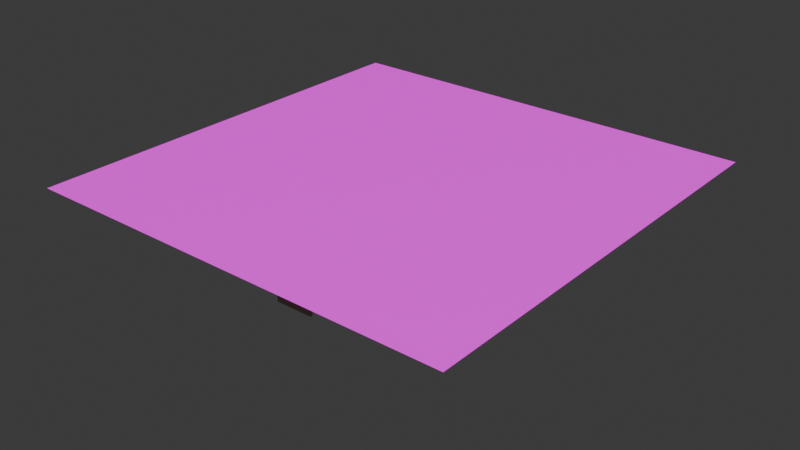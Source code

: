 # Source: door.blend  (saved by Blender 4.0.36; exported with 4.5.12 LTS)
import bpy
from mathutils import Matrix  # noqa: F401  (used for matrix-valued properties, if any)

bpy.ops.wm.read_factory_settings(use_empty=True)
scene = bpy.context.scene
scene.name = 'Scene'

# ---- collections
col_collection = bpy.data.collections.new('Collection'); scene.collection.children.link(col_collection)

# ---- images (referenced by path relative to the original .blend; pixels are not part of the script)
import os
ASSET_DIR = os.environ.get("B2B_ASSET_DIR", "")  # directory of the original .blend (textures are referenced by path, not embedded)
HERE = os.path.dirname(os.path.abspath(__file__))  # packed textures are extracted next to this script under _unpacked/

def load_image(name, relpath, width, height, colorspace="sRGB"):
    """Load a texture the original file referenced (path relative to the .blend, or extracted next to this script)."""
    p = next((c for c in (os.path.join(HERE, relpath), os.path.join(ASSET_DIR, relpath)) if relpath and os.path.exists(c)), "")
    if p:
        img = bpy.data.images.load(p, check_existing=True)
        img.name = name
    else:  # same state as the original file: an image datablock whose file is absent (Cycles renders it pink)
        img = bpy.data.images.new(name, width, height)
        img.source = "FILE"
        img.filepath = "//" + (relpath or name)
    img.colorspace_settings.name = colorspace
    return img
img_wall_jpg = load_image('wall.jpg', 'wall.jpg', 1024, 1024, 'sRGB')
img_tile_jpg = load_image('tile.jpg', 'tile.jpg', 1024, 1024, 'sRGB')
img_msu_jpg = load_image('msu.jpg', 'msu.jpg', 1024, 1024, 'sRGB')
img_tile_jpg_001 = load_image('tile.jpg.001', 'tile.jpg', 1024, 1024, 'sRGB')
img_msu_jpg_001 = load_image('msu.jpg.001', 'msu.jpg', 1024, 1024, 'sRGB')
img_fakegrass_jpg = load_image('fakegrass.jpg', 'fakegrass.jpg', 1024, 1024, 'sRGB')
img_woodfloor_jpg = load_image('woodfloor.jpg', 'woodfloor.jpg', 1024, 1024, 'sRGB')
img_inf_door_jpg = load_image('inf_door.jpg', 'inf_door.jpg', 1024, 1024, 'sRGB')

# ---- materials (node trees are filled in below, after node groups)
mat_material_029 = bpy.data.materials.new('Material.029')
mat_material_029.use_transparent_shadow = False
mat_material_002 = bpy.data.materials.new('Material.002')
mat_material_002.use_transparent_shadow = False
mat_material_003 = bpy.data.materials.new('Material.003')
mat_material_003.use_transparent_shadow = False
mat_material_004 = bpy.data.materials.new('Material.004')
mat_material_004.use_transparent_shadow = False
mat_material_005 = bpy.data.materials.new('Material.005')
mat_material_005.use_transparent_shadow = False
mat_material_006 = bpy.data.materials.new('Material.006')
mat_material_006.use_transparent_shadow = False
mat_material_007 = bpy.data.materials.new('Material.007')
mat_material_007.use_transparent_shadow = False
mat_material_008 = bpy.data.materials.new('Material.008')
mat_material_008.use_transparent_shadow = False
mat_material_009 = bpy.data.materials.new('Material.009')
mat_material_009.use_transparent_shadow = False
mat_material_010 = bpy.data.materials.new('Material.010')
mat_material_010.use_transparent_shadow = False
mat_material_011 = bpy.data.materials.new('Material.011')
mat_material_011.use_transparent_shadow = False
mat_material_012 = bpy.data.materials.new('Material.012')
mat_material_012.use_transparent_shadow = False
mat_material_013 = bpy.data.materials.new('Material.013')
mat_material_013.use_transparent_shadow = False
mat_material_014 = bpy.data.materials.new('Material.014')
mat_material_014.use_transparent_shadow = False
mat_material_015 = bpy.data.materials.new('Material.015')
mat_material_015.use_transparent_shadow = False
mat_material_001 = bpy.data.materials.new('Material.001')
mat_material_001.use_transparent_shadow = False
mat_material_016 = bpy.data.materials.new('Material.016')
mat_material_016.use_transparent_shadow = False
mat_material_017 = bpy.data.materials.new('Material.017')
mat_material_017.use_transparent_shadow = False
mat_material_018 = bpy.data.materials.new('Material.018')
mat_material_018.use_transparent_shadow = False
mat_material_019 = bpy.data.materials.new('Material.019')
mat_material_019.use_transparent_shadow = False
mat_material_020 = bpy.data.materials.new('Material.020')
mat_material_020.use_transparent_shadow = False
mat_material_021 = bpy.data.materials.new('Material.021')
mat_material_021.use_transparent_shadow = False
mat_material_022 = bpy.data.materials.new('Material.022')
mat_material_022.use_transparent_shadow = False
mat_material_023 = bpy.data.materials.new('Material.023')
mat_material_023.use_transparent_shadow = False
mat_material_024 = bpy.data.materials.new('Material.024')
mat_material_024.use_transparent_shadow = False
mat_material_025 = bpy.data.materials.new('Material.025')
mat_material_025.use_transparent_shadow = False
mat_material_026 = bpy.data.materials.new('Material.026')
mat_material_026.use_transparent_shadow = False
mat_material_027 = bpy.data.materials.new('Material.027')
mat_material_027.use_transparent_shadow = False
mat_material_028 = bpy.data.materials.new('Material.028')
mat_material_028.use_transparent_shadow = False
mat_material_030 = bpy.data.materials.new('Material.030')
mat_material_030.use_transparent_shadow = False
mat_material_050 = bpy.data.materials.new('Material.050')
mat_material_050.use_transparent_shadow = False
mat_material_088 = bpy.data.materials.new('Material.088')
mat_material_088.use_transparent_shadow = False
mat_material_090 = bpy.data.materials.new('Material.090')
mat_material_090.use_transparent_shadow = False

# ---- node groups
ng_auto_smooth = bpy.data.node_groups.new('Auto Smooth', 'GeometryNodeTree')
_s = ng_auto_smooth.interface.new_socket(name='Geometry', in_out='OUTPUT', socket_type='NodeSocketGeometry')
_s = ng_auto_smooth.interface.new_socket(name='Geometry', in_out='INPUT', socket_type='NodeSocketGeometry')
_s = ng_auto_smooth.interface.new_socket(name='Angle', in_out='INPUT', socket_type='NodeSocketFloat')
_s.subtype = 'ANGLE'
_s.min_value = 0.0
_s.max_value = 3.142
ng_auto_smooth.is_modifier = True
_N = ng_auto_smooth.nodes; _L = ng_auto_smooth.links
n0 = _N.new('NodeGroupOutput'); n0.name = 'Group Output'; n0.location = (480, -100)
n1 = _N.new('NodeGroupInput'); n1.name = 'Group Input'; n1.location = (-420, -300)
n2 = _N.new('NodeGroupInput'); n2.name = 'Group Input.001'; n2.location = (-60, -100)
n3 = _N.new('GeometryNodeSetShadeSmooth'); n3.name = 'Set Shade Smooth'; n3.location = (120, -100)
n3.domain = 'EDGE'
n4 = _N.new('GeometryNodeSetShadeSmooth'); n4.name = 'Set Shade Smooth.001'; n4.location = (300, -100)
n5 = _N.new('GeometryNodeInputMeshEdgeAngle'); n5.name = 'Edge Angle'; n5.location = (-420, -220)
n6 = _N.new('GeometryNodeInputEdgeSmooth'); n6.name = 'Is Edge Smooth'; n6.location = (-60, -160)
n7 = _N.new('GeometryNodeInputShadeSmooth'); n7.name = 'Is Face Smooth'; n7.location = (-240, -340)
n8 = _N.new('FunctionNodeBooleanMath'); n8.name = 'Boolean Math'; n8.location = (-60, -220)
n9 = _N.new('FunctionNodeCompare'); n9.name = 'Compare'; n9.location = (-240, -180)
n9.operation = 'LESS_EQUAL'
_L.new(n5.outputs[0], n9.inputs[0])
_L.new(n4.outputs[0], n0.inputs[0])
_L.new(n1.outputs[1], n9.inputs[1])
_L.new(n9.outputs[0], n8.inputs[0])
_L.new(n7.outputs[0], n8.inputs[1])
_L.new(n2.outputs[0], n3.inputs[0])
_L.new(n6.outputs[0], n3.inputs[1])
_L.new(n3.outputs[0], n4.inputs[0])
_L.new(n8.outputs[0], n3.inputs[2])
n0.is_active_output = True

# ---- material node trees
mat_material_029.use_nodes = True; mat_material_029.node_tree.nodes.clear()
_N = mat_material_029.node_tree.nodes; _L = mat_material_029.node_tree.links
n0 = _N.new('ShaderNodeBsdfPrincipled'); n0.name = 'Principled BSDF'; n0.location = (10, 300)
n0.inputs[3].default_value = 1.45
n1 = _N.new('ShaderNodeOutputMaterial'); n1.name = 'Material Output'; n1.location = (300, 300)
n2 = _N.new('ShaderNodeTexImage'); n2.name = 'Image Texture'; n2.location = (-280, 280)
n2.image = img_wall_jpg
_L.new(n0.outputs[0], n1.inputs[0])
_L.new(n2.outputs[0], n0.inputs[0])
n1.is_active_output = True
mat_material_002.use_nodes = True; mat_material_002.node_tree.nodes.clear()
_N = mat_material_002.node_tree.nodes; _L = mat_material_002.node_tree.links
n0 = _N.new('ShaderNodeBsdfPrincipled'); n0.name = 'Principled BSDF'; n0.location = (10, 300)
n0.inputs[0].default_value = (0.6855, 0.7264, 0.8002, 1.0)
n0.inputs[3].default_value = 1.45
n1 = _N.new('ShaderNodeOutputMaterial'); n1.name = 'Material Output'; n1.location = (300, 300)
_L.new(n0.outputs[0], n1.inputs[0])
n1.is_active_output = True
mat_material_003.use_nodes = True; mat_material_003.node_tree.nodes.clear()
_N = mat_material_003.node_tree.nodes; _L = mat_material_003.node_tree.links
n0 = _N.new('ShaderNodeBsdfPrincipled'); n0.name = 'Principled BSDF'; n0.location = (10, 300)
n0.inputs[0].default_value = (0.2762, 0.8001, 0.4242, 1.0)
n0.inputs[3].default_value = 1.45
n1 = _N.new('ShaderNodeOutputMaterial'); n1.name = 'Material Output'; n1.location = (300, 300)
_L.new(n0.outputs[0], n1.inputs[0])
n1.is_active_output = True
mat_material_004.use_nodes = True; mat_material_004.node_tree.nodes.clear()
_N = mat_material_004.node_tree.nodes; _L = mat_material_004.node_tree.links
n0 = _N.new('ShaderNodeBsdfPrincipled'); n0.name = 'Principled BSDF'; n0.location = (10, 300)
n0.inputs[0].default_value = (1.0, 1.0, 1.0, 1.0)
n0.inputs[3].default_value = 1.45
n1 = _N.new('ShaderNodeOutputMaterial'); n1.name = 'Material Output'; n1.location = (300, 300)
_L.new(n0.outputs[0], n1.inputs[0])
n1.is_active_output = True
mat_material_005.use_nodes = True; mat_material_005.node_tree.nodes.clear()
_N = mat_material_005.node_tree.nodes; _L = mat_material_005.node_tree.links
n0 = _N.new('ShaderNodeBsdfPrincipled'); n0.name = 'Principled BSDF'; n0.location = (10, 300)
n0.inputs[3].default_value = 1.45
n1 = _N.new('ShaderNodeOutputMaterial'); n1.name = 'Material Output'; n1.location = (300, 300)
n2 = _N.new('ShaderNodeTexImage'); n2.name = 'Image Texture'; n2.location = (-190, 280)
n2.image = img_tile_jpg
_L.new(n0.outputs[0], n1.inputs[0])
_L.new(n2.outputs[0], n0.inputs[0])
n1.is_active_output = True
mat_material_006.use_nodes = True; mat_material_006.node_tree.nodes.clear()
_N = mat_material_006.node_tree.nodes; _L = mat_material_006.node_tree.links
n0 = _N.new('ShaderNodeBsdfPrincipled'); n0.name = 'Principled BSDF'; n0.location = (10, 300)
n0.inputs[0].default_value = (0.4944, 0.3576, 0.272, 1.0)
n0.inputs[3].default_value = 1.45
n1 = _N.new('ShaderNodeOutputMaterial'); n1.name = 'Material Output'; n1.location = (300, 300)
_L.new(n0.outputs[0], n1.inputs[0])
n1.is_active_output = True
mat_material_007.use_nodes = True; mat_material_007.node_tree.nodes.clear()
_N = mat_material_007.node_tree.nodes; _L = mat_material_007.node_tree.links
n0 = _N.new('ShaderNodeBsdfPrincipled'); n0.name = 'Principled BSDF'; n0.location = (10, 300)
n0.inputs[0].default_value = (0.5323, 0.5002, 0.8001, 1.0)
n0.inputs[3].default_value = 1.45
n1 = _N.new('ShaderNodeOutputMaterial'); n1.name = 'Material Output'; n1.location = (300, 300)
_L.new(n0.outputs[0], n1.inputs[0])
n1.is_active_output = True
mat_material_008.use_nodes = True; mat_material_008.node_tree.nodes.clear()
_N = mat_material_008.node_tree.nodes; _L = mat_material_008.node_tree.links
n0 = _N.new('ShaderNodeBsdfPrincipled'); n0.name = 'Principled BSDF'; n0.location = (10, 300)
n0.inputs[0].default_value = (0.07145, 0.583, 0.8003, 1.0)
n0.inputs[3].default_value = 1.45
n1 = _N.new('ShaderNodeOutputMaterial'); n1.name = 'Material Output'; n1.location = (300, 300)
_L.new(n0.outputs[0], n1.inputs[0])
n1.is_active_output = True
mat_material_009.use_nodes = True; mat_material_009.node_tree.nodes.clear()
_N = mat_material_009.node_tree.nodes; _L = mat_material_009.node_tree.links
n0 = _N.new('ShaderNodeBsdfPrincipled'); n0.name = 'Principled BSDF'; n0.location = (10, 300)
n0.inputs[0].default_value = (0.02402, 0.08331, 0.1422, 1.0)
n0.inputs[3].default_value = 1.45
n1 = _N.new('ShaderNodeOutputMaterial'); n1.name = 'Material Output'; n1.location = (300, 300)
_L.new(n0.outputs[0], n1.inputs[0])
n1.is_active_output = True
mat_material_010.use_nodes = True; mat_material_010.node_tree.nodes.clear()
_N = mat_material_010.node_tree.nodes; _L = mat_material_010.node_tree.links
n0 = _N.new('ShaderNodeBsdfPrincipled'); n0.name = 'Principled BSDF'; n0.location = (10, 300)
n0.inputs[0].default_value = (0.1588, 0.06727, 0.0, 1.0)
n0.inputs[3].default_value = 1.45
n1 = _N.new('ShaderNodeOutputMaterial'); n1.name = 'Material Output'; n1.location = (300, 300)
_L.new(n0.outputs[0], n1.inputs[0])
n1.is_active_output = True
mat_material_011.use_nodes = True; mat_material_011.node_tree.nodes.clear()
_N = mat_material_011.node_tree.nodes; _L = mat_material_011.node_tree.links
n0 = _N.new('ShaderNodeBsdfPrincipled'); n0.name = 'Principled BSDF'; n0.location = (10, 300)
n0.inputs[0].default_value = (0.188, 0.8003, 0.1312, 1.0)
n0.inputs[3].default_value = 1.45
n1 = _N.new('ShaderNodeOutputMaterial'); n1.name = 'Material Output'; n1.location = (300, 300)
_L.new(n0.outputs[0], n1.inputs[0])
n1.is_active_output = True
mat_material_012.use_nodes = True; mat_material_012.node_tree.nodes.clear()
_N = mat_material_012.node_tree.nodes; _L = mat_material_012.node_tree.links
n0 = _N.new('ShaderNodeBsdfPrincipled'); n0.name = 'Principled BSDF'; n0.location = (10, 300)
n0.inputs[0].default_value = (1.0, 1.0, 1.0, 1.0)
n0.inputs[3].default_value = 1.45
n1 = _N.new('ShaderNodeOutputMaterial'); n1.name = 'Material Output'; n1.location = (300, 300)
_L.new(n0.outputs[0], n1.inputs[0])
n1.is_active_output = True
mat_material_013.use_nodes = True; mat_material_013.node_tree.nodes.clear()
_N = mat_material_013.node_tree.nodes; _L = mat_material_013.node_tree.links
n0 = _N.new('ShaderNodeBsdfPrincipled'); n0.name = 'Principled BSDF'; n0.location = (10, 300)
n0.inputs[0].default_value = (0.063, 0.063, 0.063, 1.0)
n0.inputs[3].default_value = 1.45
n1 = _N.new('ShaderNodeOutputMaterial'); n1.name = 'Material Output'; n1.location = (300, 300)
_L.new(n0.outputs[0], n1.inputs[0])
n1.is_active_output = True
mat_material_014.use_nodes = True; mat_material_014.node_tree.nodes.clear()
_N = mat_material_014.node_tree.nodes; _L = mat_material_014.node_tree.links
n0 = _N.new('ShaderNodeBsdfPrincipled'); n0.name = 'Principled BSDF'; n0.location = (10, 300)
n0.inputs[0].default_value = (0.2585, 0.2585, 0.2585, 1.0)
n0.inputs[3].default_value = 1.45
n1 = _N.new('ShaderNodeOutputMaterial'); n1.name = 'Material Output'; n1.location = (300, 300)
_L.new(n0.outputs[0], n1.inputs[0])
n1.is_active_output = True
mat_material_015.use_nodes = True; mat_material_015.node_tree.nodes.clear()
_N = mat_material_015.node_tree.nodes; _L = mat_material_015.node_tree.links
n0 = _N.new('ShaderNodeBsdfPrincipled'); n0.name = 'Principled BSDF'; n0.location = (10, 300)
n0.inputs[3].default_value = 1.45
n1 = _N.new('ShaderNodeOutputMaterial'); n1.name = 'Material Output'; n1.location = (300, 300)
n2 = _N.new('ShaderNodeTexImage'); n2.name = 'Image Texture'; n2.location = (-280, 280)
n2.image = img_msu_jpg
_L.new(n0.outputs[0], n1.inputs[0])
_L.new(n2.outputs[0], n0.inputs[0])
n1.is_active_output = True
mat_material_001.use_nodes = True; mat_material_001.node_tree.nodes.clear()
_N = mat_material_001.node_tree.nodes; _L = mat_material_001.node_tree.links
n0 = _N.new('ShaderNodeBsdfPrincipled'); n0.name = 'Principled BSDF'; n0.location = (10, 300)
n0.inputs[0].default_value = (0.6855, 0.7264, 0.8002, 1.0)
n0.inputs[3].default_value = 1.45
n1 = _N.new('ShaderNodeOutputMaterial'); n1.name = 'Material Output'; n1.location = (300, 300)
_L.new(n0.outputs[0], n1.inputs[0])
n1.is_active_output = True
mat_material_016.use_nodes = True; mat_material_016.node_tree.nodes.clear()
_N = mat_material_016.node_tree.nodes; _L = mat_material_016.node_tree.links
n0 = _N.new('ShaderNodeBsdfPrincipled'); n0.name = 'Principled BSDF'; n0.location = (10, 300)
n0.inputs[0].default_value = (0.2762, 0.8001, 0.4242, 1.0)
n0.inputs[3].default_value = 1.45
n1 = _N.new('ShaderNodeOutputMaterial'); n1.name = 'Material Output'; n1.location = (300, 300)
_L.new(n0.outputs[0], n1.inputs[0])
n1.is_active_output = True
mat_material_017.use_nodes = True; mat_material_017.node_tree.nodes.clear()
_N = mat_material_017.node_tree.nodes; _L = mat_material_017.node_tree.links
n0 = _N.new('ShaderNodeBsdfPrincipled'); n0.name = 'Principled BSDF'; n0.location = (10, 300)
n0.inputs[0].default_value = (1.0, 1.0, 1.0, 1.0)
n0.inputs[3].default_value = 1.45
n1 = _N.new('ShaderNodeOutputMaterial'); n1.name = 'Material Output'; n1.location = (300, 300)
_L.new(n0.outputs[0], n1.inputs[0])
n1.is_active_output = True
mat_material_018.use_nodes = True; mat_material_018.node_tree.nodes.clear()
_N = mat_material_018.node_tree.nodes; _L = mat_material_018.node_tree.links
n0 = _N.new('ShaderNodeBsdfPrincipled'); n0.name = 'Principled BSDF'; n0.location = (10, 300)
n0.inputs[3].default_value = 1.45
n1 = _N.new('ShaderNodeOutputMaterial'); n1.name = 'Material Output'; n1.location = (300, 300)
n2 = _N.new('ShaderNodeTexImage'); n2.name = 'Image Texture'; n2.location = (-190, 280)
n2.image = img_tile_jpg_001
_L.new(n0.outputs[0], n1.inputs[0])
_L.new(n2.outputs[0], n0.inputs[0])
n1.is_active_output = True
mat_material_019.use_nodes = True; mat_material_019.node_tree.nodes.clear()
_N = mat_material_019.node_tree.nodes; _L = mat_material_019.node_tree.links
n0 = _N.new('ShaderNodeBsdfPrincipled'); n0.name = 'Principled BSDF'; n0.location = (10, 300)
n0.inputs[0].default_value = (0.4944, 0.3576, 0.272, 0.0)
n0.inputs[3].default_value = 1.45
n1 = _N.new('ShaderNodeOutputMaterial'); n1.name = 'Material Output'; n1.location = (300, 300)
_L.new(n0.outputs[0], n1.inputs[0])
n1.is_active_output = True
mat_material_020.use_nodes = True; mat_material_020.node_tree.nodes.clear()
_N = mat_material_020.node_tree.nodes; _L = mat_material_020.node_tree.links
n0 = _N.new('ShaderNodeBsdfPrincipled'); n0.name = 'Principled BSDF'; n0.location = (10, 300)
n0.inputs[0].default_value = (0.5323, 0.5002, 0.8001, 1.0)
n0.inputs[3].default_value = 1.45
n1 = _N.new('ShaderNodeOutputMaterial'); n1.name = 'Material Output'; n1.location = (300, 300)
_L.new(n0.outputs[0], n1.inputs[0])
n1.is_active_output = True
mat_material_021.use_nodes = True; mat_material_021.node_tree.nodes.clear()
_N = mat_material_021.node_tree.nodes; _L = mat_material_021.node_tree.links
n0 = _N.new('ShaderNodeBsdfPrincipled'); n0.name = 'Principled BSDF'; n0.location = (10, 300)
n0.inputs[0].default_value = (0.07145, 0.583, 0.8003, 1.0)
n0.inputs[3].default_value = 1.45
n1 = _N.new('ShaderNodeOutputMaterial'); n1.name = 'Material Output'; n1.location = (300, 300)
_L.new(n0.outputs[0], n1.inputs[0])
n1.is_active_output = True
mat_material_022.use_nodes = True; mat_material_022.node_tree.nodes.clear()
_N = mat_material_022.node_tree.nodes; _L = mat_material_022.node_tree.links
n0 = _N.new('ShaderNodeBsdfPrincipled'); n0.name = 'Principled BSDF'; n0.location = (10, 300)
n0.inputs[0].default_value = (0.02402, 0.08331, 0.1422, 1.0)
n0.inputs[3].default_value = 1.45
n1 = _N.new('ShaderNodeOutputMaterial'); n1.name = 'Material Output'; n1.location = (300, 300)
_L.new(n0.outputs[0], n1.inputs[0])
n1.is_active_output = True
mat_material_023.use_nodes = True; mat_material_023.node_tree.nodes.clear()
_N = mat_material_023.node_tree.nodes; _L = mat_material_023.node_tree.links
n0 = _N.new('ShaderNodeBsdfPrincipled'); n0.name = 'Principled BSDF'; n0.location = (10, 300)
n0.inputs[0].default_value = (0.1588, 0.06727, 0.0, 1.0)
n0.inputs[3].default_value = 1.45
n1 = _N.new('ShaderNodeOutputMaterial'); n1.name = 'Material Output'; n1.location = (300, 300)
_L.new(n0.outputs[0], n1.inputs[0])
n1.is_active_output = True
mat_material_024.use_nodes = True; mat_material_024.node_tree.nodes.clear()
_N = mat_material_024.node_tree.nodes; _L = mat_material_024.node_tree.links
n0 = _N.new('ShaderNodeBsdfPrincipled'); n0.name = 'Principled BSDF'; n0.location = (10, 300)
n0.inputs[0].default_value = (0.188, 0.8003, 0.1312, 1.0)
n0.inputs[3].default_value = 1.45
n1 = _N.new('ShaderNodeOutputMaterial'); n1.name = 'Material Output'; n1.location = (300, 300)
_L.new(n0.outputs[0], n1.inputs[0])
n1.is_active_output = True
mat_material_025.use_nodes = True; mat_material_025.node_tree.nodes.clear()
_N = mat_material_025.node_tree.nodes; _L = mat_material_025.node_tree.links
n0 = _N.new('ShaderNodeBsdfPrincipled'); n0.name = 'Principled BSDF'; n0.location = (10, 300)
n0.inputs[0].default_value = (1.0, 1.0, 1.0, 1.0)
n0.inputs[3].default_value = 1.45
n1 = _N.new('ShaderNodeOutputMaterial'); n1.name = 'Material Output'; n1.location = (300, 300)
_L.new(n0.outputs[0], n1.inputs[0])
n1.is_active_output = True
mat_material_026.use_nodes = True; mat_material_026.node_tree.nodes.clear()
_N = mat_material_026.node_tree.nodes; _L = mat_material_026.node_tree.links
n0 = _N.new('ShaderNodeBsdfPrincipled'); n0.name = 'Principled BSDF'; n0.location = (10, 300)
n0.inputs[0].default_value = (0.063, 0.063, 0.063, 1.0)
n0.inputs[3].default_value = 1.45
n1 = _N.new('ShaderNodeOutputMaterial'); n1.name = 'Material Output'; n1.location = (300, 300)
_L.new(n0.outputs[0], n1.inputs[0])
n1.is_active_output = True
mat_material_027.use_nodes = True; mat_material_027.node_tree.nodes.clear()
_N = mat_material_027.node_tree.nodes; _L = mat_material_027.node_tree.links
n0 = _N.new('ShaderNodeBsdfPrincipled'); n0.name = 'Principled BSDF'; n0.location = (10, 300)
n0.inputs[0].default_value = (0.2585, 0.2585, 0.2585, 1.0)
n0.inputs[3].default_value = 1.45
n1 = _N.new('ShaderNodeOutputMaterial'); n1.name = 'Material Output'; n1.location = (300, 300)
_L.new(n0.outputs[0], n1.inputs[0])
n1.is_active_output = True
mat_material_028.use_nodes = True; mat_material_028.node_tree.nodes.clear()
_N = mat_material_028.node_tree.nodes; _L = mat_material_028.node_tree.links
n0 = _N.new('ShaderNodeBsdfPrincipled'); n0.name = 'Principled BSDF'; n0.location = (10, 300)
n0.inputs[3].default_value = 1.45
n1 = _N.new('ShaderNodeOutputMaterial'); n1.name = 'Material Output'; n1.location = (300, 300)
n2 = _N.new('ShaderNodeTexImage'); n2.name = 'Image Texture'; n2.location = (-280, 280)
n2.image = img_msu_jpg_001
_L.new(n0.outputs[0], n1.inputs[0])
_L.new(n2.outputs[0], n0.inputs[0])
n1.is_active_output = True
mat_material_030.use_nodes = True; mat_material_030.node_tree.nodes.clear()
_N = mat_material_030.node_tree.nodes; _L = mat_material_030.node_tree.links
n0 = _N.new('ShaderNodeBsdfPrincipled'); n0.name = 'Principled BSDF'; n0.location = (10, 300)
n0.inputs[0].default_value = (0.4383, 0.4383, 0.4383, 1.0)
n0.inputs[3].default_value = 1.45
n1 = _N.new('ShaderNodeOutputMaterial'); n1.name = 'Material Output'; n1.location = (300, 300)
_L.new(n0.outputs[0], n1.inputs[0])
n1.is_active_output = True
mat_material_050.use_nodes = True; mat_material_050.node_tree.nodes.clear()
_N = mat_material_050.node_tree.nodes; _L = mat_material_050.node_tree.links
n0 = _N.new('ShaderNodeBsdfPrincipled'); n0.name = 'Principled BSDF'; n0.location = (10, 300)
n0.inputs[3].default_value = 1.45
n1 = _N.new('ShaderNodeOutputMaterial'); n1.name = 'Material Output'; n1.location = (300, 300)
n2 = _N.new('ShaderNodeTexImage'); n2.name = 'Image Texture'; n2.location = (-280, 280)
n2.image = img_fakegrass_jpg
_L.new(n0.outputs[0], n1.inputs[0])
_L.new(n2.outputs[0], n0.inputs[0])
n1.is_active_output = True
mat_material_088.use_nodes = True; mat_material_088.node_tree.nodes.clear()
_N = mat_material_088.node_tree.nodes; _L = mat_material_088.node_tree.links
n0 = _N.new('ShaderNodeBsdfPrincipled'); n0.name = 'Principled BSDF'; n0.location = (10, 300)
n0.inputs[3].default_value = 1.45
n1 = _N.new('ShaderNodeOutputMaterial'); n1.name = 'Material Output'; n1.location = (300, 300)
n2 = _N.new('ShaderNodeTexImage'); n2.name = 'Image Texture'; n2.location = (-280, 280)
n2.image = img_woodfloor_jpg
_L.new(n0.outputs[0], n1.inputs[0])
_L.new(n2.outputs[0], n0.inputs[0])
n1.is_active_output = True
mat_material_090.use_nodes = True; mat_material_090.node_tree.nodes.clear()
_N = mat_material_090.node_tree.nodes; _L = mat_material_090.node_tree.links
n0 = _N.new('ShaderNodeBsdfPrincipled'); n0.name = 'Principled BSDF'; n0.location = (10, 300)
n0.inputs[3].default_value = 1.45
n1 = _N.new('ShaderNodeOutputMaterial'); n1.name = 'Material Output'; n1.location = (300, 300)
n2 = _N.new('ShaderNodeTexImage'); n2.name = 'Image Texture'; n2.location = (-280, 280)
n2.image = img_inf_door_jpg
_L.new(n0.outputs[0], n1.inputs[0])
_L.new(n2.outputs[0], n0.inputs[0])
n1.is_active_output = True

# ---- world
world_world = bpy.data.worlds.new('World'); scene.world = world_world
world_world.use_nodes = True; world_world.node_tree.nodes.clear()
_N = world_world.node_tree.nodes; _L = world_world.node_tree.links
n0 = _N.new('ShaderNodeOutputWorld'); n0.name = 'World Output'; n0.location = (300, 300)
n1 = _N.new('ShaderNodeBackground'); n1.name = 'Background'; n1.location = (10, 300)
n1.inputs[0].default_value = (0.05088, 0.05088, 0.05088, 1.0)
_L.new(n1.outputs[0], n0.inputs[0])
n0.is_active_output = True
world_world.color = (0.05088, 0.05088, 0.05088)
world_world.use_sun_shadow = False
world_world.sun_shadow_jitter_overblur = 0.0

# ---- lights
light_sun = bpy.data.lights.new('Sun', 'SUN')
light_sun.transmission_factor = 0.0
light_sun.energy = 4.0

# ---- meshes
me_cube = bpy.data.meshes.new('Cube')
me_cube.from_pydata([(-1.0, -1.0, 1.0), (-1.0, 1.0, 1.0), (1.0, -1.0, 1.0), (1.0, 1.0, 1.0)], [], [(1, 3, 2, 0)])
_uv = me_cube.uv_layers.new(name='UVMap')
_uv.uv.foreach_set('vector', [3.568, -1.592, -1.408, -5.963, -2.68, -0.5734, 1.995, -3.02])
me_cube.materials.append(mat_material_029)
me_cube.update()
me_plane_011 = bpy.data.meshes.new('Plane.011')
me_plane_011.from_pydata([(1.678, -0.09854, -2.803), (1.678, 0.09854, -2.803), (-0.8351, -0.09854, -2.803), (-0.8351, 0.09854, -2.803), (-0.8351, 0.09854, 2.296), (-0.8351, -0.09854, 2.296), (1.678, -0.09854, 2.296), (1.678, 0.09854, 2.296), (1.009, 0.09854, 0.3052), (1.009, 0.09854, 1.313), (-0.2643, 0.09854, 1.313), (-0.4546, 0.09854, -0.4743), (-0.5327, 0.09854, -0.4743), (-0.2643, 0.09854, 0.3052), (-0.4546, 0.09854, -0.2977), (-0.5327, 0.09854, -0.2977), (1.678, 0.09854, -0.1177), (-0.8351, 0.09854, -0.1177), (-0.4546, 0.1837, -0.4743), (-0.5327, 0.1837, -0.4743), (-0.4546, 0.1837, -0.2977), (-0.5327, 0.1837, -0.2977), (-0.5327, 0.2182, -0.4743), (-0.5327, 0.2182, -0.2977), (-0.2944, 0.1837, -0.4743), (-0.2944, 0.1837, -0.2977), (1.678, 0.09854, 0.6238), (-0.8351, 0.09854, 0.6238), (1.009, 0.09854, 0.7084), (-0.2643, 0.09854, 0.7084), (1.009, -0.09854, 0.3052), (1.009, -0.09854, 1.313), (-0.2643, -0.09854, 1.313), (-0.4546, -0.09854, -0.4743), (-0.5327, -0.09854, -0.4743), (-0.2643, -0.09854, 0.3052), (-0.4546, -0.09854, -0.2977), (-0.5327, -0.09854, -0.2977), (1.678, -0.09854, -0.1177), (-0.8351, -0.09854, -0.1177), (-0.4546, -0.1837, -0.4743), (-0.5327, -0.1837, -0.4743), (-0.4546, -0.1837, -0.2977), (-0.5327, -0.1837, -0.2977), (-0.5327, -0.2182, -0.4743), (-0.5327, -0.2182, -0.2977), (-0.2944, -0.1837, -0.4743), (-0.2944, -0.1837, -0.2977), (1.678, -0.09854, 0.6238), (-0.8351, -0.09854, 0.6238), (1.009, -0.09854, 0.7084), (-0.2643, -0.09854, 0.7084)], [], [(12, 15, 21, 19), (7, 26, 28, 9), (9, 10, 4, 7), (29, 13, 17, 27), (13, 8, 16, 17), (9, 28, 50, 31), (12, 11, 1, 3), (11, 14, 16, 1), (15, 12, 3, 17), (14, 15, 17, 16), (18, 19, 22), (11, 12, 19, 18), (15, 14, 20, 21), (14, 11, 18, 20), (21, 20, 23), (22, 23, 25, 24), (19, 21, 23, 22), (23, 20, 25), (20, 18, 24, 25), (18, 22, 24), (29, 51, 35, 13), (13, 35, 30, 8), (10, 32, 51, 29), (29, 27, 4, 10), (8, 28, 26, 16), (34, 37, 43, 41), (6, 48, 50, 31), (31, 32, 5, 6), (51, 35, 39, 49), (35, 30, 38, 39), (9, 31, 32, 10), (34, 33, 0, 2), (33, 36, 38, 0), (37, 34, 2, 39), (36, 37, 39, 38), (40, 41, 44), (33, 34, 41, 40), (37, 36, 42, 43), (36, 33, 40, 42), (43, 42, 45), (44, 45, 47, 46), (41, 43, 45, 44), (45, 42, 47), (42, 40, 46, 47), (40, 44, 46), (28, 8, 30, 50), (5, 32, 51, 49), (30, 50, 48, 38), (6, 5, 4, 7), (39, 2, 3, 17), (17, 39, 49, 27), (49, 27, 4, 5), (2, 0, 1, 3), (26, 7, 6, 48), (26, 48, 38, 16), (38, 16, 1, 0)])
me_plane_011.polygons.foreach_set('use_smooth', [True] * 56)
me_plane_011.polygons.foreach_set('material_index', [14, 18, 18, 18, 18, 18, 18, 18, 18, 18, 14, 14, 14, 14, 14, 14, 14, 14, 14, 14, 18, 18, 18, 18, 18, 14, 18, 18, 18, 18, 18, 18, 18, 18, 18, 14, 14, 14, 14, 14, 14, 14, 14, 14, 14, 18, 18, 18, 18, 18, 18, 18, 18, 18, 18, 18])
_uv = me_plane_011.uv_layers.new(name='UVMap')
_uv.uv.foreach_set('vector', [0.318, 0.7105, 0.318, 0.7105, 0.318, 0.7105, 0.318, 0.7105, 0.3564, 0.7105, 0.3564, 0.7105, 0.3444, 0.7105, 0.3444, 0.7105, 0.3444, 0.7105, 0.3085, 0.7105, 0.2965, 0.7105, 0.3564, 0.7105, 0.3085, 0.7105, 0.3085, 0.7105, 0.2965, 0.7105, 0.2965, 0.7105, 0.3085, 0.7105, 0.3444, 0.7105, 0.3564, 0.7105, 0.2965, 0.7105, 0.3444, 0.7105, 0.3444, 0.7105, 0.3444, 0.7105, 0.3444, 0.7105, 0.318, 0.7105, 0.3349, 0.7105, 0.3564, 0.7105, 0.2965, 0.7105, 0.3349, 0.7105, 0.3349, 0.7105, 0.3564, 0.7105, 0.3564, 0.7105, 0.318, 0.7105, 0.318, 0.7105, 0.2965, 0.7105, 0.2965, 0.7105, 0.3349, 0.7105, 0.318, 0.7105, 0.2965, 0.7105, 0.3564, 0.7105, 0.3349, 0.7105, 0.318, 0.7105, 0.3349, 0.7105, 0.3349, 0.7105, 0.318, 0.7105, 0.318, 0.7105, 0.3349, 0.7105, 0.318, 0.7105, 0.3349, 0.7105, 0.3349, 0.7105, 0.318, 0.7105, 0.3349, 0.7105, 0.3349, 0.7105, 0.3349, 0.7105, 0.3349, 0.7105, 0.318, 0.7105, 0.3349, 0.7105, 0.318, 0.7105, 0.3349, 0.7105, 0.3349, 0.7105, 0.3349, 0.7105, 0.3349, 0.7105, 0.318, 0.7105, 0.318, 0.7105, 0.318, 0.7105, 0.318, 0.7105, 0.3349, 0.7105, 0.3349, 0.7105, 0.3349, 0.7105, 0.3349, 0.7105, 0.3349, 0.7105, 0.3349, 0.7105, 0.3349, 0.7105, 0.3349, 0.7105, 0.3349, 0.7105, 0.3349, 0.7105, 0.3085, 0.7105, 0.3085, 0.7105, 0.3085, 0.7105, 0.3085, 0.7105, 0.3085, 0.7105, 0.3085, 0.7105, 0.3444, 0.7105, 0.3444, 0.7105, 0.3085, 0.7105, 0.3085, 0.7105, 0.3085, 0.7105, 0.3085, 0.7105, 0.3085, 0.7105, 0.2965, 0.7105, 0.2965, 0.7105, 0.3085, 0.7105, 0.3444, 0.7105, 0.3444, 0.7105, 0.3564, 0.7105, 0.3564, 0.7105, 0.318, 0.7105, 0.318, 0.7105, 0.318, 0.7105, 0.318, 0.7105, 0.3564, 0.7105, 0.3564, 0.7105, 0.3444, 0.7105, 0.3444, 0.7105, 0.3444, 0.7105, 0.3085, 0.7105, 0.2965, 0.7105, 0.3564, 0.7105, 0.3085, 0.7105, 0.3085, 0.7105, 0.2965, 0.7105, 0.2965, 0.7105, 0.3085, 0.7105, 0.3444, 0.7105, 0.3564, 0.7105, 0.2965, 0.7105, 0.3444, 0.7105, 0.3444, 0.7105, 0.3085, 0.7105, 0.3085, 0.7105, 0.318, 0.7105, 0.3349, 0.7105, 0.3564, 0.7105, 0.2965, 0.7105, 0.3349, 0.7105, 0.3349, 0.7105, 0.3564, 0.7105, 0.3564, 0.7105, 0.318, 0.7105, 0.318, 0.7105, 0.2965, 0.7105, 0.2965, 0.7105, 0.3349, 0.7105, 0.318, 0.7105, 0.2965, 0.7105, 0.3564, 0.7105, 0.3349, 0.7105, 0.318, 0.7105, 0.3349, 0.7105, 0.3349, 0.7105, 0.318, 0.7105, 0.318, 0.7105, 0.3349, 0.7105, 0.318, 0.7105, 0.3349, 0.7105, 0.3349, 0.7105, 0.318, 0.7105, 0.3349, 0.7105, 0.3349, 0.7105, 0.3349, 0.7105, 0.3349, 0.7105, 0.318, 0.7105, 0.3349, 0.7105, 0.318, 0.7105, 0.3349, 0.7105, 0.3349, 0.7105, 0.3349, 0.7105, 0.3349, 0.7105, 0.318, 0.7105, 0.318, 0.7105, 0.318, 0.7105, 0.318, 0.7105, 0.3349, 0.7105, 0.3349, 0.7105, 0.3349, 0.7105, 0.3349, 0.7105, 0.3349, 0.7105, 0.3349, 0.7105, 0.3349, 0.7105, 0.3349, 0.7105, 0.3349, 0.7105, 0.3349, 0.7105, 0.3444, 0.7105, 0.3444, 0.7105, 0.3444, 0.7105, 0.3444, 0.7105, 0.2965, 0.7105, 0.3085, 0.7105, 0.3085, 0.7105, 0.2965, 0.7105, 0.3444, 0.7105, 0.3444, 0.7105, 0.3564, 0.7105, 0.3564, 0.7105, 0.3564, 0.7105, 0.2965, 0.7105, 0.2965, 0.7105, 0.3564, 0.7105, 0.2965, 0.7105, 0.2965, 0.7105, 0.2965, 0.7105, 0.2965, 0.7105, 0.2965, 0.7105, 0.2965, 0.7105, 0.2965, 0.7105, 0.2965, 0.7105, 0.2965, 0.7105, 0.2965, 0.7105, 0.2965, 0.7105, 0.2965, 0.7105, 0.2965, 0.7105, 0.3564, 0.7105, 0.3564, 0.7105, 0.2965, 0.7105, 0.3564, 0.7105, 0.3564, 0.7105, 0.3564, 0.7105, 0.3564, 0.7105, 0.3564, 0.7105, 0.3564, 0.7105, 0.3564, 0.7105, 0.3564, 0.7105, 0.3564, 0.7105, 0.3564, 0.7105, 0.3564, 0.7105, 0.3564, 0.7105])
me_plane_011.materials.append(mat_material_002)
me_plane_011.materials.append(mat_material_003)
me_plane_011.materials.append(mat_material_004)
me_plane_011.materials.append(mat_material_005)
me_plane_011.materials.append(mat_material_006)
me_plane_011.materials.append(mat_material_007)
me_plane_011.materials.append(mat_material_008)
me_plane_011.materials.append(mat_material_009)
me_plane_011.materials.append(mat_material_010)
me_plane_011.materials.append(mat_material_011)
me_plane_011.materials.append(mat_material_012)
me_plane_011.materials.append(mat_material_013)
me_plane_011.materials.append(mat_material_014)
me_plane_011.materials.append(mat_material_015)
me_plane_011.materials.append(mat_material_001)
me_plane_011.materials.append(mat_material_016)
me_plane_011.materials.append(mat_material_017)
me_plane_011.materials.append(mat_material_018)
me_plane_011.materials.append(mat_material_019)
me_plane_011.materials.append(mat_material_020)
me_plane_011.materials.append(mat_material_021)
me_plane_011.materials.append(mat_material_022)
me_plane_011.materials.append(mat_material_023)
me_plane_011.materials.append(mat_material_024)
me_plane_011.materials.append(mat_material_025)
me_plane_011.materials.append(mat_material_026)
me_plane_011.materials.append(mat_material_027)
me_plane_011.materials.append(mat_material_028)
me_plane_011.materials.append(mat_material_029)
me_plane_011.materials.append(mat_material_030)
me_plane_011.materials.append(mat_material_050)
me_plane_011.materials.append(mat_material_088)
me_plane_011.materials.append(mat_material_090)
me_plane_011.update()
me_plane_012 = bpy.data.meshes.new('Plane.012')
me_plane_012.from_pydata([(1.678, -0.09854, -2.803), (1.678, 0.09854, -2.803), (-0.8351, -0.09854, -2.803), (-0.8351, 0.09854, -2.803), (-0.8351, 0.09854, 2.296), (-0.8351, -0.09854, 2.296), (1.678, -0.09854, 2.296), (1.678, 0.09854, 2.296), (1.009, 0.09854, 0.3052), (1.009, 0.09854, 1.313), (-0.2643, 0.09854, 1.313), (-0.4546, 0.09854, -0.4743), (-0.5327, 0.09854, -0.4743), (-0.2643, 0.09854, 0.3052), (-0.4546, 0.09854, -0.2977), (-0.5327, 0.09854, -0.2977), (1.678, 0.09854, -0.1177), (-0.8351, 0.09854, -0.1177), (-0.4546, 0.1837, -0.4743), (-0.5327, 0.1837, -0.4743), (-0.4546, 0.1837, -0.2977), (-0.5327, 0.1837, -0.2977), (-0.5327, 0.2182, -0.4743), (-0.5327, 0.2182, -0.2977), (-0.2944, 0.1837, -0.4743), (-0.2944, 0.1837, -0.2977), (1.678, 0.09854, 0.6238), (-0.8351, 0.09854, 0.6238), (1.009, 0.09854, 0.7084), (-0.2643, 0.09854, 0.7084), (1.009, -0.09854, 0.3052), (1.009, -0.09854, 1.313), (-0.2643, -0.09854, 1.313), (-0.4546, -0.09854, -0.4743), (-0.5327, -0.09854, -0.4743), (-0.2643, -0.09854, 0.3052), (-0.4546, -0.09854, -0.2977), (-0.5327, -0.09854, -0.2977), (1.678, -0.09854, -0.1177), (-0.8351, -0.09854, -0.1177), (-0.4546, -0.1837, -0.4743), (-0.5327, -0.1837, -0.4743), (-0.4546, -0.1837, -0.2977), (-0.5327, -0.1837, -0.2977), (-0.5327, -0.2182, -0.4743), (-0.5327, -0.2182, -0.2977), (-0.2944, -0.1837, -0.4743), (-0.2944, -0.1837, -0.2977), (1.678, -0.09854, 0.6238), (-0.8351, -0.09854, 0.6238), (1.009, -0.09854, 0.7084), (-0.2643, -0.09854, 0.7084)], [], [(12, 15, 21, 19), (7, 26, 28, 9), (9, 10, 4, 7), (29, 13, 17, 27), (13, 8, 16, 17), (9, 28, 50, 31), (12, 11, 1, 3), (11, 14, 16, 1), (15, 12, 3, 17), (14, 15, 17, 16), (18, 19, 22), (11, 12, 19, 18), (15, 14, 20, 21), (14, 11, 18, 20), (21, 20, 23), (22, 23, 25, 24), (19, 21, 23, 22), (23, 20, 25), (20, 18, 24, 25), (18, 22, 24), (29, 51, 35, 13), (13, 35, 30, 8), (10, 32, 51, 29), (29, 27, 4, 10), (8, 28, 26, 16), (34, 37, 43, 41), (6, 48, 50, 31), (31, 32, 5, 6), (51, 35, 39, 49), (35, 30, 38, 39), (9, 31, 32, 10), (34, 33, 0, 2), (33, 36, 38, 0), (37, 34, 2, 39), (36, 37, 39, 38), (40, 41, 44), (33, 34, 41, 40), (37, 36, 42, 43), (36, 33, 40, 42), (43, 42, 45), (44, 45, 47, 46), (41, 43, 45, 44), (45, 42, 47), (42, 40, 46, 47), (40, 44, 46), (28, 8, 30, 50), (5, 32, 51, 49), (30, 50, 48, 38), (6, 5, 4, 7), (39, 2, 3, 17), (17, 39, 49, 27), (49, 27, 4, 5), (2, 0, 1, 3), (26, 7, 6, 48), (26, 48, 38, 16), (38, 16, 1, 0)])
me_plane_012.polygons.foreach_set('use_smooth', [True] * 56)
me_plane_012.polygons.foreach_set('material_index', [14, 18, 18, 18, 18, 18, 18, 18, 18, 18, 14, 14, 14, 14, 14, 14, 14, 14, 14, 14, 18, 18, 18, 18, 18, 14, 18, 18, 18, 18, 18, 18, 18, 18, 18, 14, 14, 14, 14, 14, 14, 14, 14, 14, 14, 18, 18, 18, 18, 18, 18, 18, 18, 18, 18, 18])
_uv = me_plane_012.uv_layers.new(name='UVMap')
_uv.uv.foreach_set('vector', [0.318, 0.7105, 0.318, 0.7105, 0.318, 0.7105, 0.318, 0.7105, 0.3564, 0.7105, 0.3564, 0.7105, 0.3444, 0.7105, 0.3444, 0.7105, 0.3444, 0.7105, 0.3085, 0.7105, 0.2965, 0.7105, 0.3564, 0.7105, 0.3085, 0.7105, 0.3085, 0.7105, 0.2965, 0.7105, 0.2965, 0.7105, 0.3085, 0.7105, 0.3444, 0.7105, 0.3564, 0.7105, 0.2965, 0.7105, 0.3444, 0.7105, 0.3444, 0.7105, 0.3444, 0.7105, 0.3444, 0.7105, 0.318, 0.7105, 0.3349, 0.7105, 0.3564, 0.7105, 0.2965, 0.7105, 0.3349, 0.7105, 0.3349, 0.7105, 0.3564, 0.7105, 0.3564, 0.7105, 0.318, 0.7105, 0.318, 0.7105, 0.2965, 0.7105, 0.2965, 0.7105, 0.3349, 0.7105, 0.318, 0.7105, 0.2965, 0.7105, 0.3564, 0.7105, 0.3349, 0.7105, 0.318, 0.7105, 0.3349, 0.7105, 0.3349, 0.7105, 0.318, 0.7105, 0.318, 0.7105, 0.3349, 0.7105, 0.318, 0.7105, 0.3349, 0.7105, 0.3349, 0.7105, 0.318, 0.7105, 0.3349, 0.7105, 0.3349, 0.7105, 0.3349, 0.7105, 0.3349, 0.7105, 0.318, 0.7105, 0.3349, 0.7105, 0.318, 0.7105, 0.3349, 0.7105, 0.3349, 0.7105, 0.3349, 0.7105, 0.3349, 0.7105, 0.318, 0.7105, 0.318, 0.7105, 0.318, 0.7105, 0.318, 0.7105, 0.3349, 0.7105, 0.3349, 0.7105, 0.3349, 0.7105, 0.3349, 0.7105, 0.3349, 0.7105, 0.3349, 0.7105, 0.3349, 0.7105, 0.3349, 0.7105, 0.3349, 0.7105, 0.3349, 0.7105, 0.3085, 0.7105, 0.3085, 0.7105, 0.3085, 0.7105, 0.3085, 0.7105, 0.3085, 0.7105, 0.3085, 0.7105, 0.3444, 0.7105, 0.3444, 0.7105, 0.3085, 0.7105, 0.3085, 0.7105, 0.3085, 0.7105, 0.3085, 0.7105, 0.3085, 0.7105, 0.2965, 0.7105, 0.2965, 0.7105, 0.3085, 0.7105, 0.3444, 0.7105, 0.3444, 0.7105, 0.3564, 0.7105, 0.3564, 0.7105, 0.318, 0.7105, 0.318, 0.7105, 0.318, 0.7105, 0.318, 0.7105, 0.3564, 0.7105, 0.3564, 0.7105, 0.3444, 0.7105, 0.3444, 0.7105, 0.3444, 0.7105, 0.3085, 0.7105, 0.2965, 0.7105, 0.3564, 0.7105, 0.3085, 0.7105, 0.3085, 0.7105, 0.2965, 0.7105, 0.2965, 0.7105, 0.3085, 0.7105, 0.3444, 0.7105, 0.3564, 0.7105, 0.2965, 0.7105, 0.3444, 0.7105, 0.3444, 0.7105, 0.3085, 0.7105, 0.3085, 0.7105, 0.318, 0.7105, 0.3349, 0.7105, 0.3564, 0.7105, 0.2965, 0.7105, 0.3349, 0.7105, 0.3349, 0.7105, 0.3564, 0.7105, 0.3564, 0.7105, 0.318, 0.7105, 0.318, 0.7105, 0.2965, 0.7105, 0.2965, 0.7105, 0.3349, 0.7105, 0.318, 0.7105, 0.2965, 0.7105, 0.3564, 0.7105, 0.3349, 0.7105, 0.318, 0.7105, 0.3349, 0.7105, 0.3349, 0.7105, 0.318, 0.7105, 0.318, 0.7105, 0.3349, 0.7105, 0.318, 0.7105, 0.3349, 0.7105, 0.3349, 0.7105, 0.318, 0.7105, 0.3349, 0.7105, 0.3349, 0.7105, 0.3349, 0.7105, 0.3349, 0.7105, 0.318, 0.7105, 0.3349, 0.7105, 0.318, 0.7105, 0.3349, 0.7105, 0.3349, 0.7105, 0.3349, 0.7105, 0.3349, 0.7105, 0.318, 0.7105, 0.318, 0.7105, 0.318, 0.7105, 0.318, 0.7105, 0.3349, 0.7105, 0.3349, 0.7105, 0.3349, 0.7105, 0.3349, 0.7105, 0.3349, 0.7105, 0.3349, 0.7105, 0.3349, 0.7105, 0.3349, 0.7105, 0.3349, 0.7105, 0.3349, 0.7105, 0.3444, 0.7105, 0.3444, 0.7105, 0.3444, 0.7105, 0.3444, 0.7105, 0.2965, 0.7105, 0.3085, 0.7105, 0.3085, 0.7105, 0.2965, 0.7105, 0.3444, 0.7105, 0.3444, 0.7105, 0.3564, 0.7105, 0.3564, 0.7105, 0.3564, 0.7105, 0.2965, 0.7105, 0.2965, 0.7105, 0.3564, 0.7105, 0.2965, 0.7105, 0.2965, 0.7105, 0.2965, 0.7105, 0.2965, 0.7105, 0.2965, 0.7105, 0.2965, 0.7105, 0.2965, 0.7105, 0.2965, 0.7105, 0.2965, 0.7105, 0.2965, 0.7105, 0.2965, 0.7105, 0.2965, 0.7105, 0.2965, 0.7105, 0.3564, 0.7105, 0.3564, 0.7105, 0.2965, 0.7105, 0.3564, 0.7105, 0.3564, 0.7105, 0.3564, 0.7105, 0.3564, 0.7105, 0.3564, 0.7105, 0.3564, 0.7105, 0.3564, 0.7105, 0.3564, 0.7105, 0.3564, 0.7105, 0.3564, 0.7105, 0.3564, 0.7105, 0.3564, 0.7105])
me_plane_012.materials.append(mat_material_002)
me_plane_012.materials.append(mat_material_003)
me_plane_012.materials.append(mat_material_004)
me_plane_012.materials.append(mat_material_005)
me_plane_012.materials.append(mat_material_006)
me_plane_012.materials.append(mat_material_007)
me_plane_012.materials.append(mat_material_008)
me_plane_012.materials.append(mat_material_009)
me_plane_012.materials.append(mat_material_010)
me_plane_012.materials.append(mat_material_011)
me_plane_012.materials.append(mat_material_012)
me_plane_012.materials.append(mat_material_013)
me_plane_012.materials.append(mat_material_014)
me_plane_012.materials.append(mat_material_015)
me_plane_012.materials.append(mat_material_001)
me_plane_012.materials.append(mat_material_016)
me_plane_012.materials.append(mat_material_017)
me_plane_012.materials.append(mat_material_018)
me_plane_012.materials.append(mat_material_019)
me_plane_012.materials.append(mat_material_020)
me_plane_012.materials.append(mat_material_021)
me_plane_012.materials.append(mat_material_022)
me_plane_012.materials.append(mat_material_023)
me_plane_012.materials.append(mat_material_024)
me_plane_012.materials.append(mat_material_025)
me_plane_012.materials.append(mat_material_026)
me_plane_012.materials.append(mat_material_027)
me_plane_012.materials.append(mat_material_028)
me_plane_012.materials.append(mat_material_029)
me_plane_012.materials.append(mat_material_030)
me_plane_012.materials.append(mat_material_050)
me_plane_012.materials.append(mat_material_088)
me_plane_012.materials.append(mat_material_090)
me_plane_012.update()
me_plane_013 = bpy.data.meshes.new('Plane.013')
me_plane_013.from_pydata([(1.678, -0.09854, -2.803), (1.678, 0.09854, -2.803), (-0.8351, -0.09854, -2.803), (-0.8351, 0.09854, -2.803), (-0.8351, 0.09854, 2.296), (-0.8351, -0.09854, 2.296), (1.678, -0.09854, 2.296), (1.678, 0.09854, 2.296), (1.009, 0.09854, 0.3052), (1.009, 0.09854, 1.313), (-0.2643, 0.09854, 1.313), (-0.4546, 0.09854, -0.4743), (-0.5327, 0.09854, -0.4743), (-0.2643, 0.09854, 0.3052), (-0.4546, 0.09854, -0.2977), (-0.5327, 0.09854, -0.2977), (1.678, 0.09854, -0.1177), (-0.8351, 0.09854, -0.1177), (-0.4546, 0.1837, -0.4743), (-0.5327, 0.1837, -0.4743), (-0.4546, 0.1837, -0.2977), (-0.5327, 0.1837, -0.2977), (-0.5327, 0.2182, -0.4743), (-0.5327, 0.2182, -0.2977), (-0.2944, 0.1837, -0.4743), (-0.2944, 0.1837, -0.2977), (1.678, 0.09854, 0.6238), (-0.8351, 0.09854, 0.6238), (1.009, 0.09854, 0.7084), (-0.2643, 0.09854, 0.7084), (1.009, -0.09854, 0.3052), (1.009, -0.09854, 1.313), (-0.2643, -0.09854, 1.313), (-0.4546, -0.09854, -0.4743), (-0.5327, -0.09854, -0.4743), (-0.2643, -0.09854, 0.3052), (-0.4546, -0.09854, -0.2977), (-0.5327, -0.09854, -0.2977), (1.678, -0.09854, -0.1177), (-0.8351, -0.09854, -0.1177), (-0.4546, -0.1837, -0.4743), (-0.5327, -0.1837, -0.4743), (-0.4546, -0.1837, -0.2977), (-0.5327, -0.1837, -0.2977), (-0.5327, -0.2182, -0.4743), (-0.5327, -0.2182, -0.2977), (-0.2944, -0.1837, -0.4743), (-0.2944, -0.1837, -0.2977), (1.678, -0.09854, 0.6238), (-0.8351, -0.09854, 0.6238), (1.009, -0.09854, 0.7084), (-0.2643, -0.09854, 0.7084)], [], [(12, 15, 21, 19), (7, 26, 28, 9), (9, 10, 4, 7), (29, 13, 17, 27), (13, 8, 16, 17), (9, 28, 50, 31), (12, 11, 1, 3), (11, 14, 16, 1), (15, 12, 3, 17), (14, 15, 17, 16), (18, 19, 22), (11, 12, 19, 18), (15, 14, 20, 21), (14, 11, 18, 20), (21, 20, 23), (22, 23, 25, 24), (19, 21, 23, 22), (23, 20, 25), (20, 18, 24, 25), (18, 22, 24), (29, 51, 35, 13), (13, 35, 30, 8), (10, 32, 51, 29), (29, 27, 4, 10), (8, 28, 26, 16), (34, 37, 43, 41), (6, 48, 50, 31), (31, 32, 5, 6), (51, 35, 39, 49), (35, 30, 38, 39), (9, 31, 32, 10), (34, 33, 0, 2), (33, 36, 38, 0), (37, 34, 2, 39), (36, 37, 39, 38), (40, 41, 44), (33, 34, 41, 40), (37, 36, 42, 43), (36, 33, 40, 42), (43, 42, 45), (44, 45, 47, 46), (41, 43, 45, 44), (45, 42, 47), (42, 40, 46, 47), (40, 44, 46), (28, 8, 30, 50), (5, 32, 51, 49), (30, 50, 48, 38), (6, 5, 4, 7), (39, 2, 3, 17), (17, 39, 49, 27), (49, 27, 4, 5), (2, 0, 1, 3), (26, 7, 6, 48), (26, 48, 38, 16), (38, 16, 1, 0)])
me_plane_013.polygons.foreach_set('use_smooth', [True] * 56)
me_plane_013.polygons.foreach_set('material_index', [14, 18, 18, 18, 18, 18, 18, 18, 18, 18, 14, 14, 14, 14, 14, 14, 14, 14, 14, 14, 18, 18, 18, 18, 18, 14, 18, 18, 18, 18, 18, 18, 18, 18, 18, 14, 14, 14, 14, 14, 14, 14, 14, 14, 14, 18, 18, 18, 18, 18, 18, 18, 18, 18, 18, 18])
_uv = me_plane_013.uv_layers.new(name='UVMap')
_uv.uv.foreach_set('vector', [0.318, 0.7105, 0.318, 0.7105, 0.318, 0.7105, 0.318, 0.7105, 0.3564, 0.7105, 0.3564, 0.7105, 0.3444, 0.7105, 0.3444, 0.7105, 0.3444, 0.7105, 0.3085, 0.7105, 0.2965, 0.7105, 0.3564, 0.7105, 0.3085, 0.7105, 0.3085, 0.7105, 0.2965, 0.7105, 0.2965, 0.7105, 0.3085, 0.7105, 0.3444, 0.7105, 0.3564, 0.7105, 0.2965, 0.7105, 0.3444, 0.7105, 0.3444, 0.7105, 0.3444, 0.7105, 0.3444, 0.7105, 0.318, 0.7105, 0.3349, 0.7105, 0.3564, 0.7105, 0.2965, 0.7105, 0.3349, 0.7105, 0.3349, 0.7105, 0.3564, 0.7105, 0.3564, 0.7105, 0.318, 0.7105, 0.318, 0.7105, 0.2965, 0.7105, 0.2965, 0.7105, 0.3349, 0.7105, 0.318, 0.7105, 0.2965, 0.7105, 0.3564, 0.7105, 0.3349, 0.7105, 0.318, 0.7105, 0.3349, 0.7105, 0.3349, 0.7105, 0.318, 0.7105, 0.318, 0.7105, 0.3349, 0.7105, 0.318, 0.7105, 0.3349, 0.7105, 0.3349, 0.7105, 0.318, 0.7105, 0.3349, 0.7105, 0.3349, 0.7105, 0.3349, 0.7105, 0.3349, 0.7105, 0.318, 0.7105, 0.3349, 0.7105, 0.318, 0.7105, 0.3349, 0.7105, 0.3349, 0.7105, 0.3349, 0.7105, 0.3349, 0.7105, 0.318, 0.7105, 0.318, 0.7105, 0.318, 0.7105, 0.318, 0.7105, 0.3349, 0.7105, 0.3349, 0.7105, 0.3349, 0.7105, 0.3349, 0.7105, 0.3349, 0.7105, 0.3349, 0.7105, 0.3349, 0.7105, 0.3349, 0.7105, 0.3349, 0.7105, 0.3349, 0.7105, 0.3085, 0.7105, 0.3085, 0.7105, 0.3085, 0.7105, 0.3085, 0.7105, 0.3085, 0.7105, 0.3085, 0.7105, 0.3444, 0.7105, 0.3444, 0.7105, 0.3085, 0.7105, 0.3085, 0.7105, 0.3085, 0.7105, 0.3085, 0.7105, 0.3085, 0.7105, 0.2965, 0.7105, 0.2965, 0.7105, 0.3085, 0.7105, 0.3444, 0.7105, 0.3444, 0.7105, 0.3564, 0.7105, 0.3564, 0.7105, 0.318, 0.7105, 0.318, 0.7105, 0.318, 0.7105, 0.318, 0.7105, 0.3564, 0.7105, 0.3564, 0.7105, 0.3444, 0.7105, 0.3444, 0.7105, 0.3444, 0.7105, 0.3085, 0.7105, 0.2965, 0.7105, 0.3564, 0.7105, 0.3085, 0.7105, 0.3085, 0.7105, 0.2965, 0.7105, 0.2965, 0.7105, 0.3085, 0.7105, 0.3444, 0.7105, 0.3564, 0.7105, 0.2965, 0.7105, 0.3444, 0.7105, 0.3444, 0.7105, 0.3085, 0.7105, 0.3085, 0.7105, 0.318, 0.7105, 0.3349, 0.7105, 0.3564, 0.7105, 0.2965, 0.7105, 0.3349, 0.7105, 0.3349, 0.7105, 0.3564, 0.7105, 0.3564, 0.7105, 0.318, 0.7105, 0.318, 0.7105, 0.2965, 0.7105, 0.2965, 0.7105, 0.3349, 0.7105, 0.318, 0.7105, 0.2965, 0.7105, 0.3564, 0.7105, 0.3349, 0.7105, 0.318, 0.7105, 0.3349, 0.7105, 0.3349, 0.7105, 0.318, 0.7105, 0.318, 0.7105, 0.3349, 0.7105, 0.318, 0.7105, 0.3349, 0.7105, 0.3349, 0.7105, 0.318, 0.7105, 0.3349, 0.7105, 0.3349, 0.7105, 0.3349, 0.7105, 0.3349, 0.7105, 0.318, 0.7105, 0.3349, 0.7105, 0.318, 0.7105, 0.3349, 0.7105, 0.3349, 0.7105, 0.3349, 0.7105, 0.3349, 0.7105, 0.318, 0.7105, 0.318, 0.7105, 0.318, 0.7105, 0.318, 0.7105, 0.3349, 0.7105, 0.3349, 0.7105, 0.3349, 0.7105, 0.3349, 0.7105, 0.3349, 0.7105, 0.3349, 0.7105, 0.3349, 0.7105, 0.3349, 0.7105, 0.3349, 0.7105, 0.3349, 0.7105, 0.3444, 0.7105, 0.3444, 0.7105, 0.3444, 0.7105, 0.3444, 0.7105, 0.2965, 0.7105, 0.3085, 0.7105, 0.3085, 0.7105, 0.2965, 0.7105, 0.3444, 0.7105, 0.3444, 0.7105, 0.3564, 0.7105, 0.3564, 0.7105, 0.3564, 0.7105, 0.2965, 0.7105, 0.2965, 0.7105, 0.3564, 0.7105, 0.2965, 0.7105, 0.2965, 0.7105, 0.2965, 0.7105, 0.2965, 0.7105, 0.2965, 0.7105, 0.2965, 0.7105, 0.2965, 0.7105, 0.2965, 0.7105, 0.2965, 0.7105, 0.2965, 0.7105, 0.2965, 0.7105, 0.2965, 0.7105, 0.2965, 0.7105, 0.3564, 0.7105, 0.3564, 0.7105, 0.2965, 0.7105, 0.3564, 0.7105, 0.3564, 0.7105, 0.3564, 0.7105, 0.3564, 0.7105, 0.3564, 0.7105, 0.3564, 0.7105, 0.3564, 0.7105, 0.3564, 0.7105, 0.3564, 0.7105, 0.3564, 0.7105, 0.3564, 0.7105, 0.3564, 0.7105])
me_plane_013.materials.append(mat_material_002)
me_plane_013.materials.append(mat_material_003)
me_plane_013.materials.append(mat_material_004)
me_plane_013.materials.append(mat_material_005)
me_plane_013.materials.append(mat_material_006)
me_plane_013.materials.append(mat_material_007)
me_plane_013.materials.append(mat_material_008)
me_plane_013.materials.append(mat_material_009)
me_plane_013.materials.append(mat_material_010)
me_plane_013.materials.append(mat_material_011)
me_plane_013.materials.append(mat_material_012)
me_plane_013.materials.append(mat_material_013)
me_plane_013.materials.append(mat_material_014)
me_plane_013.materials.append(mat_material_015)
me_plane_013.materials.append(mat_material_001)
me_plane_013.materials.append(mat_material_016)
me_plane_013.materials.append(mat_material_017)
me_plane_013.materials.append(mat_material_018)
me_plane_013.materials.append(mat_material_019)
me_plane_013.materials.append(mat_material_020)
me_plane_013.materials.append(mat_material_021)
me_plane_013.materials.append(mat_material_022)
me_plane_013.materials.append(mat_material_023)
me_plane_013.materials.append(mat_material_024)
me_plane_013.materials.append(mat_material_025)
me_plane_013.materials.append(mat_material_026)
me_plane_013.materials.append(mat_material_027)
me_plane_013.materials.append(mat_material_028)
me_plane_013.materials.append(mat_material_029)
me_plane_013.materials.append(mat_material_030)
me_plane_013.materials.append(mat_material_050)
me_plane_013.materials.append(mat_material_088)
me_plane_013.materials.append(mat_material_090)
me_plane_013.update()

# ---- objects
ob_sun = bpy.data.objects.new('Sun', light_sun)
ob_cube_009 = bpy.data.objects.new('Cube.009', me_cube)
ob_plane_001 = bpy.data.objects.new('Plane.001', me_plane_011)
ob_plane_002 = bpy.data.objects.new('Plane.002', me_plane_012)
ob_plane_003 = bpy.data.objects.new('Plane.003', me_plane_013)

# ---- transforms, parenting, visibility, modifiers, constraints
ob_sun.location = (0.0, 0.0, 0.0)
ob_sun.rotation_euler = (-0.7146, 0.2385, -0.9632)
ob_cube_009.location = (0.0, 0.0, 7.0)
ob_cube_009.scale = (16.38, 16.38, 0.0)
ob_plane_001.location = (-3.037, 5.772, 2.253)
ob_plane_001.scale = (1.2, 1.2, 1.0)
_m = ob_plane_001.modifiers.new('Auto Smooth', 'NODES')
_m.node_group = ng_auto_smooth
_gi = [s.identifier for s in ng_auto_smooth.interface.items_tree if s.item_type == 'SOCKET' and s.in_out == 'INPUT']
_m[_gi[1]] = 0.5236  # Angle
ob_plane_002.location = (-1.794, -8.113, 2.253)
ob_plane_002.rotation_euler = (0.0, -0.0, 3.142)
ob_plane_002.scale = (1.2, 1.2, 1.0)
_m = ob_plane_002.modifiers.new('Auto Smooth', 'NODES')
_m.node_group = ng_auto_smooth
_gi = [s.identifier for s in ng_auto_smooth.interface.items_tree if s.item_type == 'SOCKET' and s.in_out == 'INPUT']
_m[_gi[1]] = 0.5236  # Angle
ob_plane_003.location = (-7.879, -4.555, 2.253)
ob_plane_003.rotation_euler = (0.0, -0.0, 4.712)
ob_plane_003.scale = (1.2, 1.2, 1.0)
_m = ob_plane_003.modifiers.new('Auto Smooth', 'NODES')
_m.node_group = ng_auto_smooth
_gi = [s.identifier for s in ng_auto_smooth.interface.items_tree if s.item_type == 'SOCKET' and s.in_out == 'INPUT']
_m[_gi[1]] = 0.5236  # Angle

# ---- collection membership
col_collection.objects.link(ob_sun)
col_collection.objects.link(ob_cube_009)
col_collection.objects.link(ob_plane_001)
col_collection.objects.link(ob_plane_002)
col_collection.objects.link(ob_plane_003)

# ---- scene / render settings (as saved in the file)
scene.frame_start = 1; scene.frame_end = 250; scene.frame_set(0)
scene.render.engine = 'BLENDER_EEVEE_NEXT'
scene.cycles.sampling_pattern = 'TABULATED_SOBOL'
scene.eevee.use_gtao = True
scene.eevee.gtao_distance = 7.3
bpy.context.view_layer.update()

# ---- added for rendering (the .blend has no active camera): camera
cam_auto = bpy.data.cameras.new('AutoCamera')
cam_auto.lens = 50.0
cam_auto.sensor_width = 36.0
cam_auto.clip_end = 1000.0
ob_auto_camera = bpy.data.objects.new('AutoCamera', cam_auto)
scene.collection.objects.link(ob_auto_camera)
ob_auto_camera.location = (43.4284, -52.1141, 37.9677)
ob_auto_camera.rotation_euler = (1.09748, -7.21219e-08, 0.694738)
scene.camera = ob_auto_camera
bpy.context.view_layer.update()
